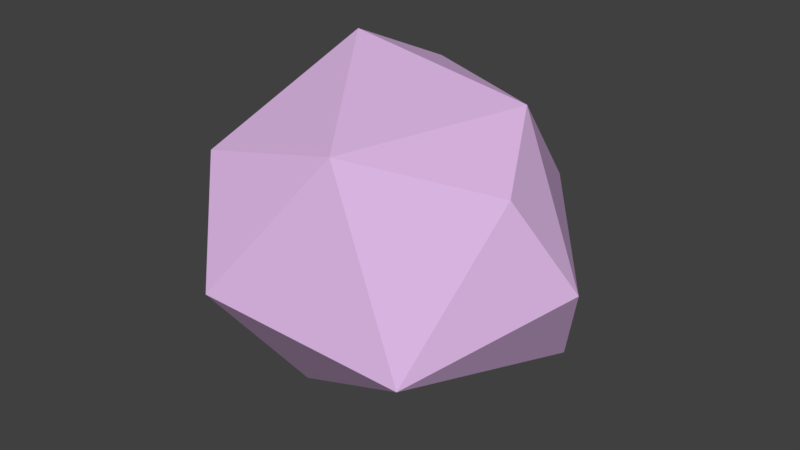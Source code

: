 # Source: nebpart.blend  (saved by Blender 2.78.0; exported with 4.5.12 LTS)
import bpy
from mathutils import Matrix  # noqa: F401  (used for matrix-valued properties, if any)

bpy.ops.wm.read_factory_settings(use_empty=True)
scene = bpy.context.scene
scene.name = 'Scene'

# ---- collections
col_collection_1 = bpy.data.collections.new('Collection 1'); scene.collection.children.link(col_collection_1)

# ---- materials (node trees are filled in below, after node groups)
mat_neb2 = bpy.data.materials.new('neb2')
mat_neb2.alpha_threshold = 0.0
mat_neb2.use_transparent_shadow = False
mat_neb2.diffuse_color = (0.7395, 0.4869, 0.8, 1.0)
mat_neb2.roughness = 0.5

# ---- material node trees

# ---- world
world_world = bpy.data.worlds.new('World'); scene.world = world_world
world_world.color = (0.05088, 0.05088, 0.05088)
world_world.use_sun_shadow = False
world_world.sun_shadow_jitter_overblur = 0.0
world_world.cycles.sampling_method = 'MANUAL'

# ---- meshes
me_icosphere = bpy.data.meshes.new('Icosphere')
me_icosphere.from_pydata([(0.4429, -0.5345, -0.2135), (-0.167, -0.3171, -0.548), (-0.6926, 0.1933, -0.3719), (-0.002569, 0.6335, -0.3719), (0.6017, 0.1982, -0.3719), (0.6033, -0.1933, 0.3719), (-0.2546, 0.09191, 0.667), (0.2137, 0.2776, -0.6294), (-0.5005, -0.1748, -0.5193), (0.7641, -0.02061, 0.01995), (-0.229, -0.7049, -0.03805), (-0.7412, 1.039e-08, -0.03805), (0.229, 0.7049, 0.03805), (-0.3745, -0.511, 0.3719), (-0.6489, 0.3699, 0.2533), (-0.1402, 0.4224, 0.509), (0.167, -0.514, 0.4975), (0.4052, 0.1748, 0.5193)], [], [(0, 7, 4), (7, 1, 8), (0, 4, 9), (1, 0, 10), (2, 8, 11), (3, 2, 14), (4, 3, 12), (3, 14, 12), (4, 12, 9), (17, 15, 6), (15, 14, 6), (14, 13, 6), (6, 13, 16), (16, 17, 6), (16, 5, 17), (9, 17, 5), (9, 12, 17), (12, 15, 17), (12, 14, 15), (11, 13, 14), (10, 16, 13), (0, 5, 16), (0, 9, 5), (14, 2, 11), (11, 10, 13), (11, 8, 10), (8, 1, 10), (10, 0, 16), (7, 3, 4), (7, 2, 3), (7, 8, 2), (1, 7, 0)])
_uv = me_icosphere.uv_layers.new(name='UVMap')
_uv.uv.foreach_set('vector', [0.2778, 0.7499, 0.0, 0.5967, 0.1268, 0.4969, 1.0, 0.1839, 0.7918, 0.3038, 0.7255, 0.1788, 0.2778, 0.7499, 0.1268, 0.4969, 0.2778, 0.4823, 0.07646, 0.8699, 0.2778, 0.7499, 0.2537, 0.9514, 0.03659, 0.03909, 0.1639, 0.0, 0.1006, 0.1255, 0.9403, 0.5731, 0.9403, 0.9119, 0.7355, 0.8606, 0.3698, 0.1275, 0.5682, 0.0, 0.612, 0.1251, 0.9403, 0.5731, 0.7355, 0.8606, 0.8099, 0.472, 0.3698, 0.1275, 0.612, 0.1251, 0.3631, 0.3171, 0.554, 0.4227, 0.7013, 0.3405, 0.6809, 0.472, 0.03237, 0.4823, 0.0, 0.2772, 0.1294, 0.4823, 0.0, 0.2772, 0.3001, 0.3031, 0.1294, 0.4823, 0.1294, 0.4823, 0.3001, 0.3031, 0.3495, 0.4664, 0.5656, 0.8001, 0.6592, 0.6469, 0.6592, 0.9291, 0.5656, 0.8001, 0.5859, 0.5868, 0.6592, 0.6469, 0.3631, 0.3171, 0.554, 0.4227, 0.417, 0.472, 0.3631, 0.3171, 0.612, 0.1251, 0.554, 0.4227, 0.612, 0.1251, 0.7013, 0.3405, 0.554, 0.4227, 0.8099, 0.472, 0.7355, 0.8606, 0.6592, 0.6603, 0.1006, 0.1255, 0.3001, 0.3031, 0.0, 0.2772, 0.3631, 0.9181, 0.5656, 0.8001, 0.4992, 1.0, 0.3648, 0.6205, 0.5859, 0.5868, 0.5656, 0.8001, 0.3648, 0.6205, 0.5076, 0.472, 0.5859, 0.5868, 0.0, 0.2772, 0.03659, 0.03909, 0.1006, 0.1255, 0.1006, 0.1255, 0.3631, 0.1791, 0.3001, 0.3031, 0.1006, 0.1255, 0.1639, 0.0, 0.3631, 0.1791, 0.7255, 0.1788, 0.7918, 0.3038, 0.7013, 0.4028, 0.3631, 0.9181, 0.3648, 0.6205, 0.5656, 0.8001, 0.4115, 0.01038, 0.5682, 0.0, 0.3698, 0.1275, 1.0, 0.1839, 0.7355, 0.0009687, 1.0, 0.0, 1.0, 0.1839, 0.7255, 0.1788, 0.7355, 0.0009687, 0.07646, 0.8699, 0.0, 0.5967, 0.2778, 0.7499])
me_icosphere.materials.append(mat_neb2)
me_icosphere.use_remesh_preserve_volume = False
me_icosphere.use_remesh_preserve_attributes = False
me_icosphere.use_mirror_vertex_groups = False
me_icosphere.update()

# ---- objects
ob_icosphere = bpy.data.objects.new('Icosphere', me_icosphere)

# ---- transforms, parenting, visibility, modifiers, constraints
ob_icosphere.location = (0.0, 0.0, 0.0)
ob_icosphere.lineart.crease_threshold = 0.0

# ---- collection membership
col_collection_1.objects.link(ob_icosphere)

# ---- scene / render settings (as saved in the file)
scene.frame_start = 1; scene.frame_end = 250; scene.frame_set(2)
scene.render.engine = 'BLENDER_EEVEE_NEXT'
scene.render.resolution_percentage = 50
scene.render.dither_intensity = 0.0
scene.cycles.use_denoising = False
scene.cycles.samples = 128
scene.cycles.sampling_pattern = 'TABULATED_SOBOL'
scene.cycles.light_sampling_threshold = 0.0
scene.cycles.use_adaptive_sampling = False
scene.cycles.use_light_tree = False
scene.cycles.blur_glossy = 0.0
scene.cycles.sample_clamp_indirect = 0.0
scene.view_settings.view_transform = 'Standard'
bpy.context.view_layer.update()

# ---- added for rendering (the .blend has no active camera and no usable light): camera, sun
cam_auto = bpy.data.cameras.new('AutoCamera')
cam_auto.lens = 50.0
cam_auto.sensor_width = 36.0
cam_auto.clip_end = 1000.0
ob_auto_camera = bpy.data.objects.new('AutoCamera', cam_auto)
scene.collection.objects.link(ob_auto_camera)
ob_auto_camera.location = (2.26531, -2.7046, 1.82189)
ob_auto_camera.rotation_euler = (1.09748, -7.21219e-08, 0.694738)
scene.camera = ob_auto_camera
light_auto_sun = bpy.data.lights.new('AutoSun', 'SUN')
light_auto_sun.energy = 3.0
light_auto_sun.angle = 0.0523599
ob_auto_sun = bpy.data.objects.new('AutoSun', light_auto_sun)
scene.collection.objects.link(ob_auto_sun)
ob_auto_sun.rotation_euler = (0.872665, 0.174533, 0.523599)
bpy.context.view_layer.update()
